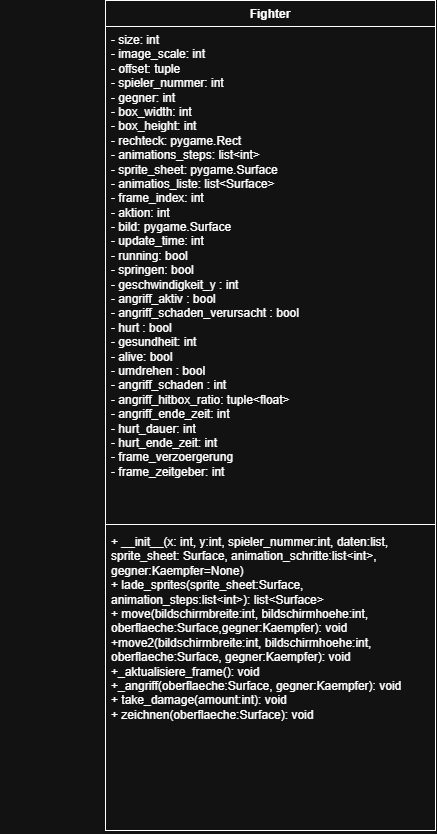

The diagram above was exported from draw.io. Its source (the exported page's mxGraphModel, read from the mxfile embedded in the PNG):
<mxGraphModel dx="2082" dy="834" grid="1" gridSize="10" guides="1" tooltips="1" connect="1" arrows="1" fold="1" page="1" pageScale="1" pageWidth="827" pageHeight="1169" math="0" shadow="0">
  <root>
    <mxCell id="0" />
    <mxCell id="1" parent="0" />
    <mxCell id="dutarr0w6F_VO1smAq1V-2" edge="1" parent="1" style="rounded=0;orthogonalLoop=1;jettySize=auto;html=1;strokeColor=none;" value="">
      <mxGeometry relative="1" as="geometry">
        <mxPoint x="240" y="197.30769230769238" as="sourcePoint" />
        <mxPoint x="340" y="229.61538461538453" as="targetPoint" />
      </mxGeometry>
    </mxCell>
    <mxCell id="wsRxlpn5A2YzqTP4OQLg-43" edge="1" parent="1" style="edgeStyle=orthogonalEdgeStyle;rounded=0;orthogonalLoop=1;jettySize=auto;html=1;exitX=0.5;exitY=0;exitDx=0;exitDy=0;">
      <mxGeometry relative="1" as="geometry">
        <mxPoint x="150" y="200" as="sourcePoint" />
        <mxPoint x="150" y="200" as="targetPoint" />
      </mxGeometry>
    </mxCell>
    <mxCell id="wsRxlpn5A2YzqTP4OQLg-14" parent="1" style="swimlane;fontStyle=1;align=center;verticalAlign=top;childLayout=stackLayout;horizontal=1;startSize=26;horizontalStack=0;resizeParent=1;resizeParentMax=0;resizeLast=0;collapsible=1;marginBottom=0;whiteSpace=wrap;html=1;" value="Fighter" vertex="1">
      <mxGeometry height="830" width="330" x="248" y="170" as="geometry" />
    </mxCell>
    <mxCell id="wsRxlpn5A2YzqTP4OQLg-15" parent="wsRxlpn5A2YzqTP4OQLg-14" style="text;strokeColor=none;fillColor=none;align=left;verticalAlign=top;spacingLeft=4;spacingRight=4;overflow=hidden;rotatable=0;points=[[0,0.5],[1,0.5]];portConstraint=eastwest;whiteSpace=wrap;html=1;" value="- size: int&lt;div&gt;- image_scale: int&lt;/div&gt;&lt;div&gt;- offset: tuple&lt;/div&gt;&lt;div&gt;- spieler_nummer: int&lt;/div&gt;&lt;div&gt;-&amp;nbsp;&lt;span style=&quot;background-color: transparent; color: light-dark(rgb(0, 0, 0), rgb(255, 255, 255));&quot;&gt;gegner: int&lt;/span&gt;&lt;/div&gt;&lt;div&gt;&lt;span style=&quot;background-color: transparent; color: light-dark(rgb(0, 0, 0), rgb(255, 255, 255));&quot;&gt;- box_width: int&lt;/span&gt;&lt;/div&gt;&lt;div&gt;&lt;span style=&quot;background-color: transparent; color: light-dark(rgb(0, 0, 0), rgb(255, 255, 255));&quot;&gt;- box_height: int&lt;/span&gt;&lt;/div&gt;&lt;div&gt;- rechteck: pygame.Rect&lt;/div&gt;&lt;div&gt;- animations_steps: list&amp;lt;int&amp;gt;&lt;/div&gt;&lt;div&gt;- sprite_sheet: pygame.Surface&lt;/div&gt;&lt;div&gt;- animatios_liste: list&amp;lt;Surface&amp;gt;&lt;/div&gt;&lt;div&gt;- frame_index: int&lt;/div&gt;&lt;div&gt;- aktion: int&lt;/div&gt;&lt;div&gt;- bild: pygame.Surface&lt;/div&gt;&lt;div&gt;- update_time: int&lt;/div&gt;&lt;div&gt;- running: bool&lt;/div&gt;&lt;div&gt;- springen: bool&lt;/div&gt;&lt;div&gt;- geschwindigkeit_y : int&lt;/div&gt;&lt;div&gt;- angriff_aktiv : bool&lt;/div&gt;&lt;div&gt;- angriff_schaden_verursacht : bool&lt;/div&gt;&lt;div&gt;- hurt : bool&lt;/div&gt;&lt;div&gt;- gesundheit: int&lt;/div&gt;&lt;div&gt;- alive: bool&lt;/div&gt;&lt;div&gt;- umdrehen : bool&lt;/div&gt;&lt;div&gt;- angriff_schaden : int&lt;/div&gt;&lt;div&gt;- angriff_hitbox_ratio: tuple&amp;lt;float&amp;gt;&lt;/div&gt;&lt;div&gt;- angriff_ende_zeit: int&lt;/div&gt;&lt;div&gt;- hurt_dauer: int&lt;/div&gt;&lt;div&gt;- hurt_ende_zeit: int&lt;/div&gt;&lt;div&gt;- frame_verzoergerung&lt;/div&gt;&lt;div&gt;- frame_zeitgeber: int&lt;/div&gt;&lt;div&gt;&lt;br&gt;&lt;/div&gt;" vertex="1">
      <mxGeometry height="494" width="330" y="26" as="geometry" />
    </mxCell>
    <mxCell id="wsRxlpn5A2YzqTP4OQLg-16" parent="wsRxlpn5A2YzqTP4OQLg-14" style="line;strokeWidth=1;fillColor=none;align=left;verticalAlign=middle;spacingTop=-1;spacingLeft=3;spacingRight=3;rotatable=0;labelPosition=right;points=[];portConstraint=eastwest;strokeColor=inherit;" value="" vertex="1">
      <mxGeometry height="8" width="330" y="520" as="geometry" />
    </mxCell>
    <mxCell id="wsRxlpn5A2YzqTP4OQLg-17" parent="wsRxlpn5A2YzqTP4OQLg-14" style="text;strokeColor=none;fillColor=none;align=left;verticalAlign=top;spacingLeft=4;spacingRight=4;overflow=hidden;rotatable=0;points=[[0,0.5],[1,0.5]];portConstraint=eastwest;whiteSpace=wrap;html=1;" value="+ __init__(x: int, y:int, spieler_nummer:int, daten:list, sprite_sheet: Surface, animation_schritte:list&amp;lt;int&amp;gt;, gegner:Kaempfer=None)&lt;div&gt;+ lade_sprites(sprite_sheet:Surface, animation_steps:list&amp;lt;int&amp;gt;): list&amp;lt;Surface&amp;gt;&lt;/div&gt;&lt;div&gt;+ move(bildschirmbreite:int, bildschirmhoehe:int, oberflaeche:Surface,gegner:Kaempfer): void&lt;/div&gt;&lt;div&gt;+move2(bildschirmbreite:int, bildschirmhoehe:int, oberflaeche:Surface, gegner:Kaempfer): void&lt;/div&gt;&lt;div&gt;+_aktualisiere_frame(): void&lt;/div&gt;&lt;div&gt;+_angriff(oberflaeche:Surface, gegner:Kaempfer): void&lt;/div&gt;&lt;div&gt;+ take_damage(amount:int): void&lt;/div&gt;&lt;div&gt;+ zeichnen(oberflaeche:Surface): void&lt;/div&gt;" vertex="1">
      <mxGeometry height="302" width="330" y="528" as="geometry" />
    </mxCell>
  </root>
</mxGraphModel>